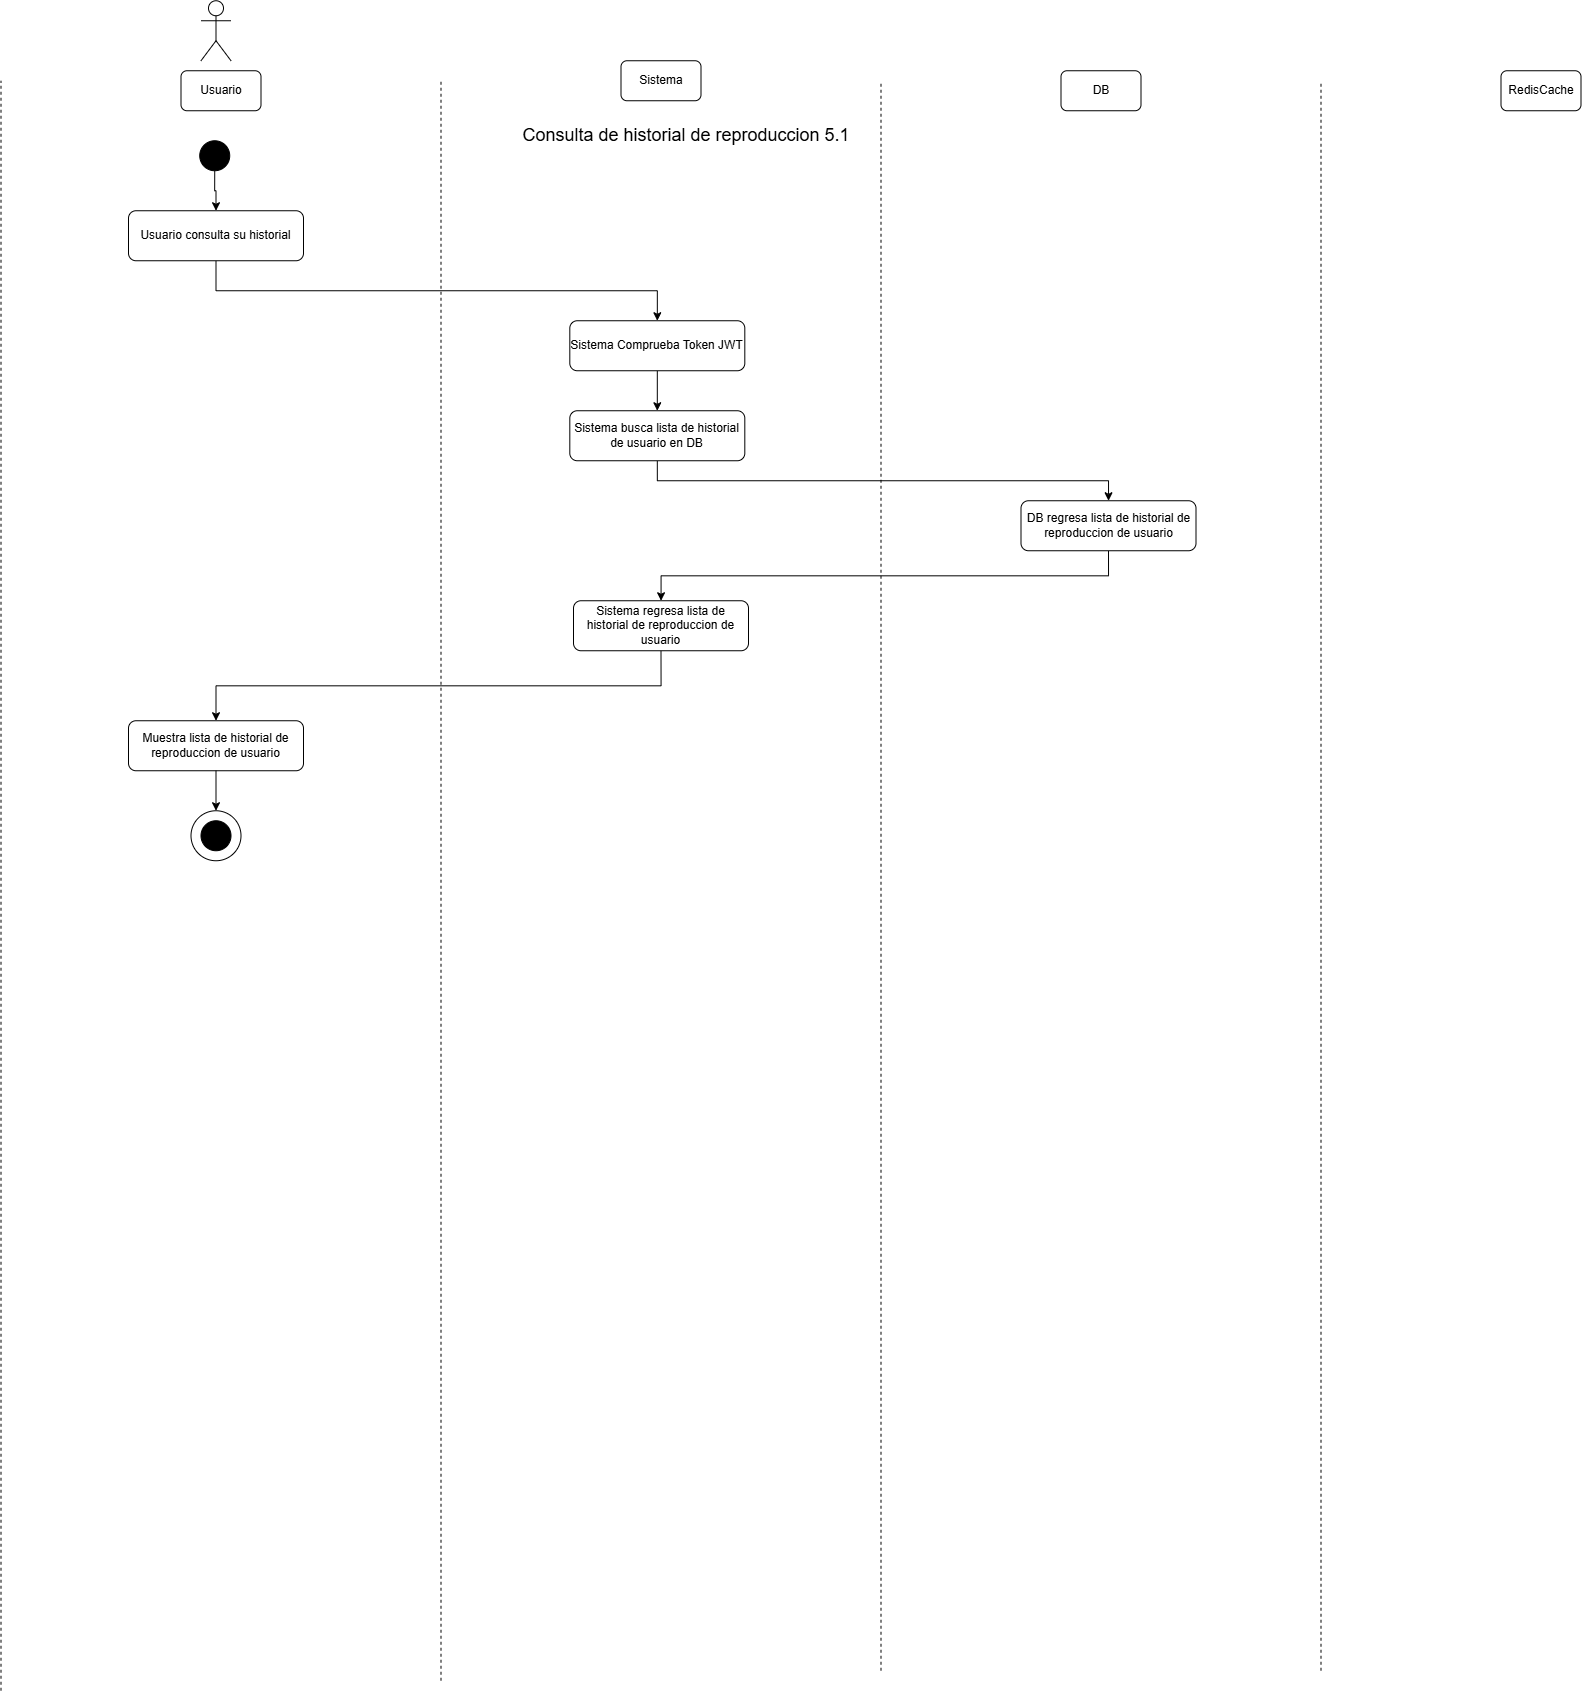

The diagram above was exported from draw.io. Its source (the exported page's mxGraphModel, read from the mxfile embedded in the PNG):
<mxGraphModel dx="1373" dy="756" grid="1" gridSize="10" guides="1" tooltips="1" connect="1" arrows="1" fold="1" page="1" pageScale="1" pageWidth="850" pageHeight="1100" math="0" shadow="0">
  <root>
    <mxCell id="FmPmZIXg328fcmoNb-ej-0" />
    <mxCell id="FmPmZIXg328fcmoNb-ej-1" parent="FmPmZIXg328fcmoNb-ej-0" />
    <mxCell id="FmPmZIXg328fcmoNb-ej-2" parent="FmPmZIXg328fcmoNb-ej-1" style="shape=umlActor;verticalLabelPosition=bottom;verticalAlign=top;html=1;outlineConnect=0;" value="" vertex="1">
      <mxGeometry height="60" width="30" x="230" y="40" as="geometry" />
    </mxCell>
    <mxCell id="FmPmZIXg328fcmoNb-ej-3" parent="FmPmZIXg328fcmoNb-ej-1" style="rounded=1;whiteSpace=wrap;html=1;" value="Usuario" vertex="1">
      <mxGeometry height="40" width="80" x="210" y="110" as="geometry" />
    </mxCell>
    <mxCell id="FmPmZIXg328fcmoNb-ej-4" parent="FmPmZIXg328fcmoNb-ej-1" style="rounded=1;whiteSpace=wrap;html=1;" value="Sistema" vertex="1">
      <mxGeometry height="40" width="80" x="650" y="100" as="geometry" />
    </mxCell>
    <mxCell id="FmPmZIXg328fcmoNb-ej-5" parent="FmPmZIXg328fcmoNb-ej-1" style="rounded=1;whiteSpace=wrap;html=1;" value="DB" vertex="1">
      <mxGeometry height="40" width="80" x="1090" y="110" as="geometry" />
    </mxCell>
    <mxCell id="FmPmZIXg328fcmoNb-ej-6" parent="FmPmZIXg328fcmoNb-ej-1" style="rounded=1;whiteSpace=wrap;html=1;" value="RedisCache" vertex="1">
      <mxGeometry height="40" width="80" x="1530" y="110" as="geometry" />
    </mxCell>
    <mxCell id="FmPmZIXg328fcmoNb-ej-7" edge="1" parent="FmPmZIXg328fcmoNb-ej-1" style="endArrow=none;dashed=1;html=1;rounded=0;" value="">
      <mxGeometry height="50" relative="1" width="50" as="geometry">
        <mxPoint x="30" y="1730" as="sourcePoint" />
        <mxPoint x="30" y="120" as="targetPoint" />
      </mxGeometry>
    </mxCell>
    <mxCell id="FmPmZIXg328fcmoNb-ej-8" edge="1" parent="FmPmZIXg328fcmoNb-ej-1" style="endArrow=none;dashed=1;html=1;rounded=0;" value="">
      <mxGeometry height="50" relative="1" width="50" as="geometry">
        <mxPoint x="470" y="1720" as="sourcePoint" />
        <mxPoint x="470" y="120" as="targetPoint" />
      </mxGeometry>
    </mxCell>
    <mxCell id="FmPmZIXg328fcmoNb-ej-9" edge="1" parent="FmPmZIXg328fcmoNb-ej-1" style="endArrow=none;dashed=1;html=1;rounded=0;" value="">
      <mxGeometry height="50" relative="1" width="50" as="geometry">
        <mxPoint x="910" y="1710" as="sourcePoint" />
        <mxPoint x="910" y="120" as="targetPoint" />
      </mxGeometry>
    </mxCell>
    <mxCell id="FmPmZIXg328fcmoNb-ej-10" edge="1" parent="FmPmZIXg328fcmoNb-ej-1" style="endArrow=none;dashed=1;html=1;rounded=0;" value="">
      <mxGeometry height="50" relative="1" width="50" as="geometry">
        <mxPoint x="1350" y="1710" as="sourcePoint" />
        <mxPoint x="1350" y="120" as="targetPoint" />
      </mxGeometry>
    </mxCell>
    <mxCell id="FmPmZIXg328fcmoNb-ej-11" parent="FmPmZIXg328fcmoNb-ej-1" style="ellipse;whiteSpace=wrap;html=1;aspect=fixed;strokeColor=#000000;fillColor=#000000;" value="" vertex="1">
      <mxGeometry height="30" width="30" x="228.73" y="180" as="geometry" />
    </mxCell>
    <mxCell id="FmPmZIXg328fcmoNb-ej-12" parent="FmPmZIXg328fcmoNb-ej-1" style="text;html=1;whiteSpace=wrap;strokeColor=none;fillColor=none;align=center;verticalAlign=middle;rounded=0;" value="&lt;span style=&quot;font-size: 18px;&quot;&gt;Consulta de historial de reproduccion 5.1&lt;/span&gt;" vertex="1">
      <mxGeometry height="30" width="450" x="490" y="160" as="geometry" />
    </mxCell>
    <mxCell id="FmPmZIXg328fcmoNb-ej-13" edge="1" parent="FmPmZIXg328fcmoNb-ej-1" source="FmPmZIXg328fcmoNb-ej-14" style="edgeStyle=orthogonalEdgeStyle;rounded=0;orthogonalLoop=1;jettySize=auto;html=1;exitX=0.5;exitY=1;exitDx=0;exitDy=0;" target="FmPmZIXg328fcmoNb-ej-20">
      <mxGeometry relative="1" as="geometry" />
    </mxCell>
    <mxCell id="FmPmZIXg328fcmoNb-ej-14" parent="FmPmZIXg328fcmoNb-ej-1" style="rounded=1;whiteSpace=wrap;html=1;" value="Usuario consulta su historial" vertex="1">
      <mxGeometry height="50" width="175" x="157.50000000000003" y="250" as="geometry" />
    </mxCell>
    <mxCell id="FmPmZIXg328fcmoNb-ej-15" edge="1" parent="FmPmZIXg328fcmoNb-ej-1" source="FmPmZIXg328fcmoNb-ej-16" style="edgeStyle=orthogonalEdgeStyle;rounded=0;orthogonalLoop=1;jettySize=auto;html=1;exitX=0.5;exitY=1;exitDx=0;exitDy=0;" target="FmPmZIXg328fcmoNb-ej-23">
      <mxGeometry relative="1" as="geometry" />
    </mxCell>
    <mxCell id="FmPmZIXg328fcmoNb-ej-16" parent="FmPmZIXg328fcmoNb-ej-1" style="rounded=1;whiteSpace=wrap;html=1;" value="Sistema busca lista de historial de usuario en DB" vertex="1">
      <mxGeometry height="50" width="175" x="598.81" y="450" as="geometry" />
    </mxCell>
    <mxCell id="FmPmZIXg328fcmoNb-ej-19" edge="1" parent="FmPmZIXg328fcmoNb-ej-1" source="FmPmZIXg328fcmoNb-ej-20" style="edgeStyle=orthogonalEdgeStyle;rounded=0;orthogonalLoop=1;jettySize=auto;html=1;entryX=0.5;entryY=0;entryDx=0;entryDy=0;" target="FmPmZIXg328fcmoNb-ej-16">
      <mxGeometry relative="1" as="geometry" />
    </mxCell>
    <mxCell id="FmPmZIXg328fcmoNb-ej-20" parent="FmPmZIXg328fcmoNb-ej-1" style="rounded=1;whiteSpace=wrap;html=1;" value="Sistema Comprueba Token JWT" vertex="1">
      <mxGeometry height="50" width="175" x="598.81" y="360" as="geometry" />
    </mxCell>
    <mxCell id="FmPmZIXg328fcmoNb-ej-21" edge="1" parent="FmPmZIXg328fcmoNb-ej-1" source="FmPmZIXg328fcmoNb-ej-11" style="edgeStyle=orthogonalEdgeStyle;rounded=0;orthogonalLoop=1;jettySize=auto;html=1;entryX=0.5;entryY=0;entryDx=0;entryDy=0;exitX=0.5;exitY=1;exitDx=0;exitDy=0;" target="FmPmZIXg328fcmoNb-ej-14">
      <mxGeometry relative="1" as="geometry">
        <mxPoint x="243.71428571428578" y="290" as="sourcePoint" />
      </mxGeometry>
    </mxCell>
    <mxCell id="GnIsbPQUXNZSn5-6FQuS-2" edge="1" parent="FmPmZIXg328fcmoNb-ej-1" source="FmPmZIXg328fcmoNb-ej-23" style="edgeStyle=orthogonalEdgeStyle;rounded=0;orthogonalLoop=1;jettySize=auto;html=1;exitX=0.5;exitY=1;exitDx=0;exitDy=0;" target="RgcN4_8IgcDb6tXwkAZi-0">
      <mxGeometry relative="1" as="geometry" />
    </mxCell>
    <mxCell id="FmPmZIXg328fcmoNb-ej-23" parent="FmPmZIXg328fcmoNb-ej-1" style="rounded=1;whiteSpace=wrap;html=1;" value="DB regresa lista de historial de reproduccion de usuario" vertex="1">
      <mxGeometry height="50" width="175" x="1050" y="540" as="geometry" />
    </mxCell>
    <mxCell id="FmPmZIXg328fcmoNb-ej-44" parent="FmPmZIXg328fcmoNb-ej-1" style="ellipse;whiteSpace=wrap;html=1;aspect=fixed;" value="" vertex="1">
      <mxGeometry height="50" width="50" x="220" y="850" as="geometry" />
    </mxCell>
    <mxCell id="FmPmZIXg328fcmoNb-ej-45" parent="FmPmZIXg328fcmoNb-ej-1" style="ellipse;whiteSpace=wrap;html=1;aspect=fixed;strokeColor=#000000;fillColor=#000000;" value="" vertex="1">
      <mxGeometry height="30" width="30" x="230" y="860" as="geometry" />
    </mxCell>
    <mxCell id="GnIsbPQUXNZSn5-6FQuS-3" edge="1" parent="FmPmZIXg328fcmoNb-ej-1" source="RgcN4_8IgcDb6tXwkAZi-0" style="edgeStyle=orthogonalEdgeStyle;rounded=0;orthogonalLoop=1;jettySize=auto;html=1;exitX=0.5;exitY=1;exitDx=0;exitDy=0;" target="GnIsbPQUXNZSn5-6FQuS-0">
      <mxGeometry relative="1" as="geometry" />
    </mxCell>
    <mxCell id="RgcN4_8IgcDb6tXwkAZi-0" parent="FmPmZIXg328fcmoNb-ej-1" style="rounded=1;whiteSpace=wrap;html=1;" value="Sistema regresa lista de historial de reproduccion de usuario" vertex="1">
      <mxGeometry height="50" width="175" x="602.5" y="640" as="geometry" />
    </mxCell>
    <mxCell id="GnIsbPQUXNZSn5-6FQuS-1" edge="1" parent="FmPmZIXg328fcmoNb-ej-1" source="GnIsbPQUXNZSn5-6FQuS-0" style="edgeStyle=orthogonalEdgeStyle;rounded=0;orthogonalLoop=1;jettySize=auto;html=1;entryX=0.5;entryY=0;entryDx=0;entryDy=0;" target="FmPmZIXg328fcmoNb-ej-44">
      <mxGeometry relative="1" as="geometry" />
    </mxCell>
    <mxCell id="GnIsbPQUXNZSn5-6FQuS-0" parent="FmPmZIXg328fcmoNb-ej-1" style="rounded=1;whiteSpace=wrap;html=1;" value="Muestra lista de historial de reproduccion de usuario" vertex="1">
      <mxGeometry height="50" width="175" x="157.5" y="760" as="geometry" />
    </mxCell>
  </root>
</mxGraphModel>